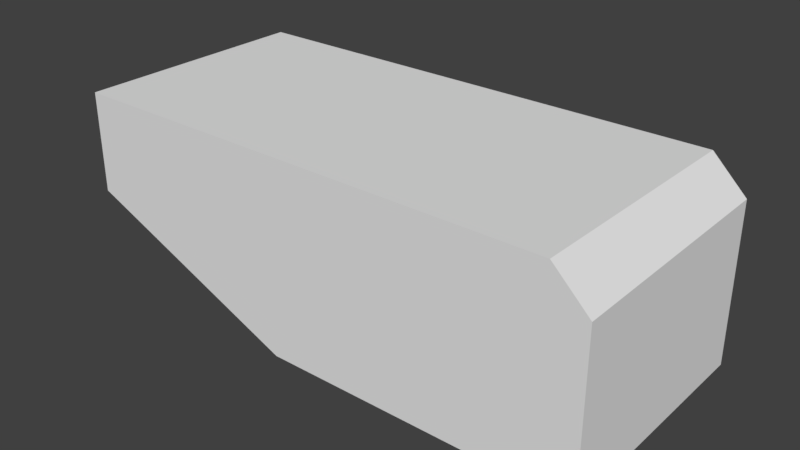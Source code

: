 # Source: Kivi_1.blend  (saved by Blender 2.79.0; exported with 4.5.12 LTS)
import bpy
from mathutils import Matrix  # noqa: F401  (used for matrix-valued properties, if any)

bpy.ops.wm.read_factory_settings(use_empty=True)
scene = bpy.context.scene
scene.name = 'Scene'

# ---- collections
col_collection_1 = bpy.data.collections.new('Collection 1'); scene.collection.children.link(col_collection_1)

# ---- images (referenced by path relative to the original .blend; pixels are not part of the script)
import os
ASSET_DIR = os.environ.get("B2B_ASSET_DIR", "")  # directory of the original .blend (textures are referenced by path, not embedded)
HERE = os.path.dirname(os.path.abspath(__file__))  # packed textures are extracted next to this script under _unpacked/

def load_image(name, relpath, width, height, colorspace="sRGB"):
    """Load a texture the original file referenced (path relative to the .blend, or extracted next to this script)."""
    p = next((c for c in (os.path.join(HERE, relpath), os.path.join(ASSET_DIR, relpath)) if relpath and os.path.exists(c)), "")
    if p:
        img = bpy.data.images.load(p, check_existing=True)
        img.name = name
    else:  # same state as the original file: an image datablock whose file is absent (Cycles renders it pink)
        img = bpy.data.images.new(name, width, height)
        img.source = "FILE"
        img.filepath = "//" + (relpath or name)
    img.colorspace_settings.name = colorspace
    return img
img_kivi_1 = load_image('Kivi_1', 'Kivi_3.png', 1024, 1024, 'sRGB')

# ---- materials (node trees are filled in below, after node groups)
mat_material = bpy.data.materials.new('Material')
mat_material.alpha_threshold = 0.0
mat_material.roughness = 0.5
mat_material.line_color = (0.0, 0.0, 0.0, 1.0)

# ---- material node trees
mat_material.use_nodes = True; mat_material.node_tree.nodes.clear()
_N = mat_material.node_tree.nodes; _L = mat_material.node_tree.links
n0 = _N.new('ShaderNodeOutputMaterial'); n0.name = 'Material Output'; n0.location = (300, 300)
n1 = _N.new('ShaderNodeBsdfDiffuse'); n1.name = 'Diffuse BSDF'; n1.location = (10, 300)
n2 = _N.new('ShaderNodeTexImage'); n2.name = 'Image Texture'; n2.location = (-261, 256)
n2.width = 140
n2.image = img_kivi_1
_L.new(n1.outputs[0], n0.inputs[0])
n0.is_active_output = True

# ---- world
world_world = bpy.data.worlds.new('World'); scene.world = world_world
world_world.color = (0.05088, 0.05088, 0.05088)
world_world.use_sun_shadow = False
world_world.sun_shadow_jitter_overblur = 0.0
world_world.cycles.sampling_method = 'MANUAL'

# ---- meshes
me_cube = bpy.data.meshes.new('Cube')
me_cube.from_pydata([(1.0, 1.0, 0.09494), (1.0, 0.09806, 0.09494), (-1.0, 1.0, 0.09494), (-1.0, 0.09806, 0.827), (-1.0, 1.0, 0.827), (-0.1607, 0.09806, 0.09494), (-1.0, 0.3913, 0.09494), (-1.0, 0.09806, 0.4513), (1.0, 1.0, 0.7001), (1.0, 0.09806, 0.6945), (0.8712, 1.0, 0.827), (0.8655, 0.09806, 0.827)], [], [(10, 4, 3, 11), (7, 3, 4, 2, 6), (8, 0, 2, 4, 10), (6, 5, 7), (0, 1, 5, 6, 2), (11, 9, 8, 10), (1, 9, 11, 3, 7, 5), (0, 8, 9, 1)])
_uv = me_cube.uv_layers.new(name='UVMap')
_uv.uv.foreach_set('vector', [0.552, 0.04439, 0.552, 0.6892, 0.276, 0.6892, 0.276, 0.04634, 0.1091, 0.6892, 0.224, 0.6892, 0.224, 1.0, 0.0, 1.0, 6.156e-08, 0.7903, 0.9612, 0.6892, 0.776, 0.6892, 0.776, 1.232e-07, 1.0, 0.0, 1.0, 0.6448, 0.776, 1.232e-07, 0.776, 0.2892, 0.6669, 0.0, 0.276, 0.6892, 5.928e-08, 0.6892, 0.0, 0.2892, 0.08974, 0.0, 0.276, 2.054e-08, 0.276, 0.04634, 0.276, 1.849e-07, 0.552, 0.0, 0.552, 0.04439, 0.776, 0.6892, 0.5925, 0.6892, 0.552, 0.6429, 0.552, 0.0, 0.6669, 0.0, 0.776, 0.2892, 0.552, 1.0, 0.3668, 1.0, 0.3685, 0.6892, 0.552, 0.6892])
me_cube.materials.append(mat_material)
me_cube.use_remesh_preserve_volume = False
me_cube.use_remesh_preserve_attributes = False
me_cube.use_mirror_vertex_groups = False
me_cube.update()

# ---- objects
ob_cube = bpy.data.objects.new('Cube', me_cube)

# ---- transforms, parenting, visibility, modifiers, constraints
ob_cube.location = (0.0, 0.0, 0.0)
ob_cube.lock_rotations_4d = False
ob_cube.empty_display_type = 'ARROWS'
ob_cube.lineart.crease_threshold = 0.0

# ---- collection membership
col_collection_1.objects.link(ob_cube)

# ---- scene / render settings (as saved in the file)
scene.frame_start = 1; scene.frame_end = 250; scene.frame_set(1)
scene.render.engine = 'CYCLES'
scene.render.resolution_percentage = 50
scene.render.dither_intensity = 0.0
scene.cycles.use_denoising = False
scene.cycles.samples = 128
scene.cycles.sampling_pattern = 'TABULATED_SOBOL'
scene.cycles.use_adaptive_sampling = False
scene.cycles.use_light_tree = False
scene.cycles.blur_glossy = 0.0
scene.cycles.sample_clamp_indirect = 0.0
scene.view_settings.view_transform = 'Standard'
bpy.context.view_layer.update()

# ---- added for rendering (the .blend has no active camera and no usable light): camera, sun
cam_auto = bpy.data.cameras.new('AutoCamera')
cam_auto.lens = 50.0
cam_auto.sensor_width = 36.0
cam_auto.clip_end = 1000.0
ob_auto_camera = bpy.data.objects.new('AutoCamera', cam_auto)
scene.collection.objects.link(ob_auto_camera)
ob_auto_camera.location = (2.13993, -2.01888, 2.17289)
ob_auto_camera.rotation_euler = (1.09748, -7.21219e-08, 0.694738)
scene.camera = ob_auto_camera
light_auto_sun = bpy.data.lights.new('AutoSun', 'SUN')
light_auto_sun.energy = 3.0
light_auto_sun.angle = 0.0523599
ob_auto_sun = bpy.data.objects.new('AutoSun', light_auto_sun)
scene.collection.objects.link(ob_auto_sun)
ob_auto_sun.rotation_euler = (0.872665, 0.174533, 0.523599)
bpy.context.view_layer.update()
